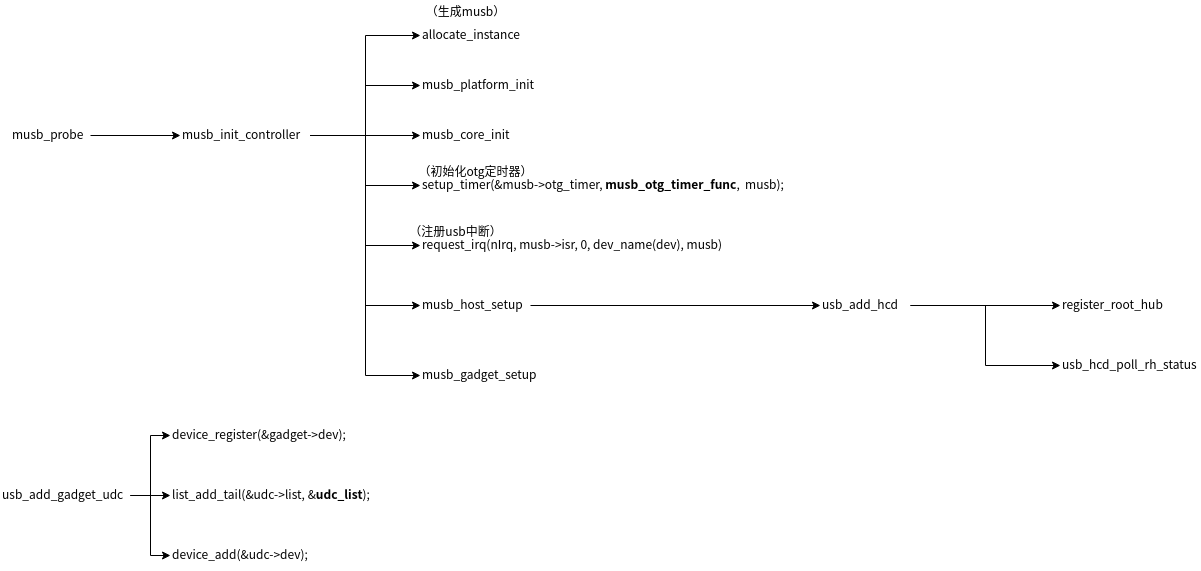

The diagram above was exported from draw.io. Its source (the exported page's mxGraphModel, read from the mxfile embedded in the PNG):
<mxGraphModel dx="1595" dy="764" grid="1" gridSize="10" guides="1" tooltips="1" connect="1" arrows="1" fold="1" page="1" pageScale="1" pageWidth="3300" pageHeight="4681" math="0" shadow="0">
  <root>
    <mxCell id="0" />
    <mxCell id="1" parent="0" />
    <mxCell id="N6jNOfOCHyEcodvzmZ8B-1" style="edgeStyle=orthogonalEdgeStyle;rounded=0;orthogonalLoop=1;jettySize=auto;html=1;entryX=0;entryY=0.5;entryDx=0;entryDy=0;" parent="1" source="N6jNOfOCHyEcodvzmZ8B-4" target="N6jNOfOCHyEcodvzmZ8B-5" edge="1">
      <mxGeometry relative="1" as="geometry" />
    </mxCell>
    <mxCell id="N6jNOfOCHyEcodvzmZ8B-2" style="edgeStyle=orthogonalEdgeStyle;rounded=0;orthogonalLoop=1;jettySize=auto;html=1;entryX=0;entryY=0.5;entryDx=0;entryDy=0;" parent="1" source="N6jNOfOCHyEcodvzmZ8B-4" target="N6jNOfOCHyEcodvzmZ8B-6" edge="1">
      <mxGeometry relative="1" as="geometry" />
    </mxCell>
    <mxCell id="N6jNOfOCHyEcodvzmZ8B-3" style="edgeStyle=orthogonalEdgeStyle;rounded=0;orthogonalLoop=1;jettySize=auto;html=1;entryX=0;entryY=0.5;entryDx=0;entryDy=0;" parent="1" source="N6jNOfOCHyEcodvzmZ8B-4" target="N6jNOfOCHyEcodvzmZ8B-7" edge="1">
      <mxGeometry relative="1" as="geometry" />
    </mxCell>
    <mxCell id="N6jNOfOCHyEcodvzmZ8B-4" value="usb_add_gadget_udc" style="text;whiteSpace=wrap;html=1;" parent="1" vertex="1">
      <mxGeometry x="30" y="580" width="130" height="30" as="geometry" />
    </mxCell>
    <mxCell id="N6jNOfOCHyEcodvzmZ8B-5" value="device_register(&amp;gadget-&gt;dev);" style="text;whiteSpace=wrap;html=1;" parent="1" vertex="1">
      <mxGeometry x="200" y="520" width="200" height="30" as="geometry" />
    </mxCell>
    <mxCell id="N6jNOfOCHyEcodvzmZ8B-6" value="list_add_tail(&amp;amp;udc-&amp;gt;list, &amp;amp;&lt;b&gt;udc_list&lt;/b&gt;);" style="text;whiteSpace=wrap;html=1;" parent="1" vertex="1">
      <mxGeometry x="200" y="580" width="220" height="30" as="geometry" />
    </mxCell>
    <mxCell id="N6jNOfOCHyEcodvzmZ8B-7" value="device_add(&amp;udc-&gt;dev);" style="text;whiteSpace=wrap;html=1;" parent="1" vertex="1">
      <mxGeometry x="200" y="640" width="160" height="30" as="geometry" />
    </mxCell>
    <mxCell id="N6jNOfOCHyEcodvzmZ8B-8" style="edgeStyle=orthogonalEdgeStyle;rounded=0;orthogonalLoop=1;jettySize=auto;html=1;entryX=0;entryY=0.5;entryDx=0;entryDy=0;" parent="1" source="N6jNOfOCHyEcodvzmZ8B-9" target="N6jNOfOCHyEcodvzmZ8B-17" edge="1">
      <mxGeometry relative="1" as="geometry" />
    </mxCell>
    <mxCell id="N6jNOfOCHyEcodvzmZ8B-9" value="musb_probe" style="text;whiteSpace=wrap;html=1;" parent="1" vertex="1">
      <mxGeometry x="40" y="220" width="80" height="30" as="geometry" />
    </mxCell>
    <mxCell id="N6jNOfOCHyEcodvzmZ8B-10" style="edgeStyle=orthogonalEdgeStyle;rounded=0;orthogonalLoop=1;jettySize=auto;html=1;entryX=0;entryY=0.5;entryDx=0;entryDy=0;" parent="1" source="N6jNOfOCHyEcodvzmZ8B-17" target="N6jNOfOCHyEcodvzmZ8B-18" edge="1">
      <mxGeometry relative="1" as="geometry" />
    </mxCell>
    <mxCell id="N6jNOfOCHyEcodvzmZ8B-11" style="edgeStyle=orthogonalEdgeStyle;rounded=0;orthogonalLoop=1;jettySize=auto;html=1;entryX=0;entryY=0.5;entryDx=0;entryDy=0;" parent="1" source="N6jNOfOCHyEcodvzmZ8B-17" target="N6jNOfOCHyEcodvzmZ8B-20" edge="1">
      <mxGeometry relative="1" as="geometry" />
    </mxCell>
    <mxCell id="N6jNOfOCHyEcodvzmZ8B-12" style="edgeStyle=orthogonalEdgeStyle;rounded=0;orthogonalLoop=1;jettySize=auto;html=1;entryX=0;entryY=0.5;entryDx=0;entryDy=0;" parent="1" source="N6jNOfOCHyEcodvzmZ8B-17" target="N6jNOfOCHyEcodvzmZ8B-21" edge="1">
      <mxGeometry relative="1" as="geometry" />
    </mxCell>
    <mxCell id="N6jNOfOCHyEcodvzmZ8B-13" style="edgeStyle=orthogonalEdgeStyle;rounded=0;orthogonalLoop=1;jettySize=auto;html=1;entryX=0;entryY=0.5;entryDx=0;entryDy=0;" parent="1" source="N6jNOfOCHyEcodvzmZ8B-17" target="N6jNOfOCHyEcodvzmZ8B-22" edge="1">
      <mxGeometry relative="1" as="geometry" />
    </mxCell>
    <mxCell id="N6jNOfOCHyEcodvzmZ8B-14" style="edgeStyle=orthogonalEdgeStyle;rounded=0;orthogonalLoop=1;jettySize=auto;html=1;entryX=0;entryY=0.5;entryDx=0;entryDy=0;" parent="1" source="N6jNOfOCHyEcodvzmZ8B-17" target="N6jNOfOCHyEcodvzmZ8B-23" edge="1">
      <mxGeometry relative="1" as="geometry" />
    </mxCell>
    <mxCell id="N6jNOfOCHyEcodvzmZ8B-15" style="edgeStyle=orthogonalEdgeStyle;rounded=0;orthogonalLoop=1;jettySize=auto;html=1;entryX=0;entryY=0.5;entryDx=0;entryDy=0;" parent="1" source="N6jNOfOCHyEcodvzmZ8B-17" target="N6jNOfOCHyEcodvzmZ8B-27" edge="1">
      <mxGeometry relative="1" as="geometry" />
    </mxCell>
    <mxCell id="N6jNOfOCHyEcodvzmZ8B-16" style="edgeStyle=orthogonalEdgeStyle;rounded=0;orthogonalLoop=1;jettySize=auto;html=1;entryX=0;entryY=0.5;entryDx=0;entryDy=0;" parent="1" source="N6jNOfOCHyEcodvzmZ8B-17" target="N6jNOfOCHyEcodvzmZ8B-28" edge="1">
      <mxGeometry relative="1" as="geometry" />
    </mxCell>
    <mxCell id="N6jNOfOCHyEcodvzmZ8B-17" value="musb_init_controller" style="text;whiteSpace=wrap;html=1;" parent="1" vertex="1">
      <mxGeometry x="210" y="220" width="130" height="30" as="geometry" />
    </mxCell>
    <mxCell id="N6jNOfOCHyEcodvzmZ8B-18" value="allocate_instance" style="text;whiteSpace=wrap;html=1;" parent="1" vertex="1">
      <mxGeometry x="450" y="120" width="110" height="30" as="geometry" />
    </mxCell>
    <mxCell id="N6jNOfOCHyEcodvzmZ8B-19" value="（生成musb）" style="text;html=1;align=center;verticalAlign=middle;resizable=0;points=[];autosize=1;" parent="1" vertex="1">
      <mxGeometry x="450" y="100" width="90" height="20" as="geometry" />
    </mxCell>
    <mxCell id="N6jNOfOCHyEcodvzmZ8B-20" value="musb_platform_init" style="text;whiteSpace=wrap;html=1;" parent="1" vertex="1">
      <mxGeometry x="450" y="170" width="140" height="30" as="geometry" />
    </mxCell>
    <mxCell id="N6jNOfOCHyEcodvzmZ8B-21" value="musb_core_init" style="text;whiteSpace=wrap;html=1;" parent="1" vertex="1">
      <mxGeometry x="450" y="220" width="110" height="30" as="geometry" />
    </mxCell>
    <mxCell id="N6jNOfOCHyEcodvzmZ8B-22" value="setup_timer(&amp;amp;musb-&amp;gt;otg_timer, &lt;b&gt;musb_otg_timer_func&lt;/b&gt;,&amp;nbsp; musb);" style="text;whiteSpace=wrap;html=1;" parent="1" vertex="1">
      <mxGeometry x="450" y="270" width="370" height="30" as="geometry" />
    </mxCell>
    <mxCell id="N6jNOfOCHyEcodvzmZ8B-23" value="request_irq(nIrq, musb-&gt;isr, 0, dev_name(dev), musb)" style="text;whiteSpace=wrap;html=1;" parent="1" vertex="1">
      <mxGeometry x="450" y="330" width="330" height="30" as="geometry" />
    </mxCell>
    <mxCell id="N6jNOfOCHyEcodvzmZ8B-24" value="（注册usb中断）" style="text;html=1;align=center;verticalAlign=middle;resizable=0;points=[];autosize=1;" parent="1" vertex="1">
      <mxGeometry x="430" y="320" width="110" height="20" as="geometry" />
    </mxCell>
    <mxCell id="N6jNOfOCHyEcodvzmZ8B-25" value="（初始化otg定时器）" style="text;html=1;align=center;verticalAlign=middle;resizable=0;points=[];autosize=1;" parent="1" vertex="1">
      <mxGeometry x="440" y="260" width="130" height="20" as="geometry" />
    </mxCell>
    <mxCell id="N6jNOfOCHyEcodvzmZ8B-26" style="edgeStyle=orthogonalEdgeStyle;rounded=0;orthogonalLoop=1;jettySize=auto;html=1;entryX=0;entryY=0.5;entryDx=0;entryDy=0;" parent="1" source="N6jNOfOCHyEcodvzmZ8B-27" target="N6jNOfOCHyEcodvzmZ8B-31" edge="1">
      <mxGeometry relative="1" as="geometry" />
    </mxCell>
    <mxCell id="N6jNOfOCHyEcodvzmZ8B-27" value="musb_host_setup" style="text;whiteSpace=wrap;html=1;" parent="1" vertex="1">
      <mxGeometry x="450" y="390" width="110" height="30" as="geometry" />
    </mxCell>
    <mxCell id="N6jNOfOCHyEcodvzmZ8B-28" value="musb_gadget_setup" style="text;whiteSpace=wrap;html=1;" parent="1" vertex="1">
      <mxGeometry x="450" y="460" width="140" height="30" as="geometry" />
    </mxCell>
    <mxCell id="N6jNOfOCHyEcodvzmZ8B-29" style="edgeStyle=orthogonalEdgeStyle;rounded=0;orthogonalLoop=1;jettySize=auto;html=1;" parent="1" source="N6jNOfOCHyEcodvzmZ8B-31" target="N6jNOfOCHyEcodvzmZ8B-32" edge="1">
      <mxGeometry relative="1" as="geometry" />
    </mxCell>
    <mxCell id="N6jNOfOCHyEcodvzmZ8B-30" style="edgeStyle=orthogonalEdgeStyle;rounded=0;orthogonalLoop=1;jettySize=auto;html=1;entryX=0;entryY=0.5;entryDx=0;entryDy=0;" parent="1" source="N6jNOfOCHyEcodvzmZ8B-31" target="N6jNOfOCHyEcodvzmZ8B-33" edge="1">
      <mxGeometry relative="1" as="geometry" />
    </mxCell>
    <mxCell id="N6jNOfOCHyEcodvzmZ8B-31" value="usb_add_hcd" style="text;whiteSpace=wrap;html=1;" parent="1" vertex="1">
      <mxGeometry x="850" y="390" width="90" height="30" as="geometry" />
    </mxCell>
    <mxCell id="N6jNOfOCHyEcodvzmZ8B-32" value="register_root_hub" style="text;whiteSpace=wrap;html=1;" parent="1" vertex="1">
      <mxGeometry x="1090" y="390" width="110" height="30" as="geometry" />
    </mxCell>
    <mxCell id="N6jNOfOCHyEcodvzmZ8B-33" value="usb_hcd_poll_rh_status" style="text;whiteSpace=wrap;html=1;" parent="1" vertex="1">
      <mxGeometry x="1090" y="450" width="140" height="30" as="geometry" />
    </mxCell>
  </root>
</mxGraphModel>